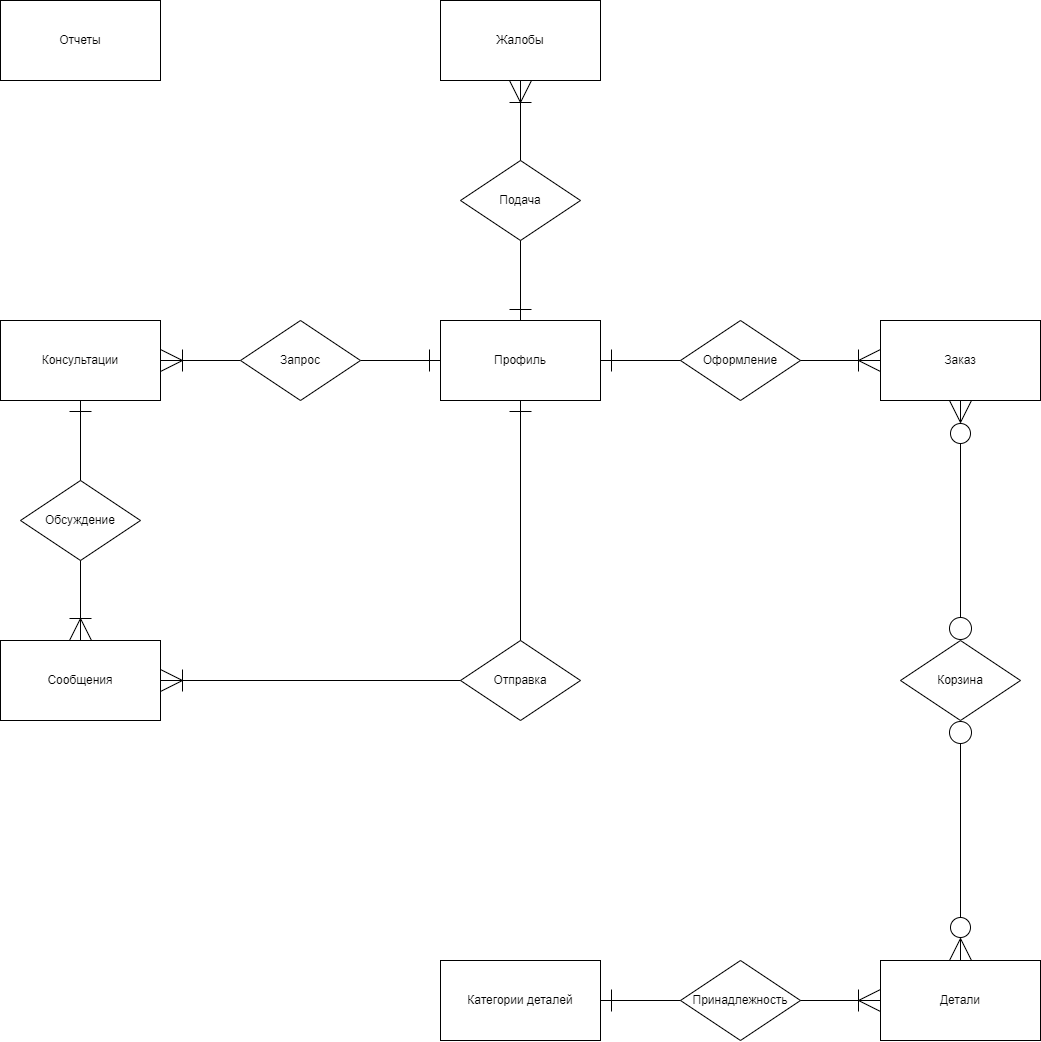

The diagram above was exported from draw.io. Its source (the exported page's mxGraphModel, read from the mxfile embedded in the PNG):
<mxGraphModel dx="1500" dy="924" grid="1" gridSize="10" guides="1" tooltips="1" connect="1" arrows="1" fold="1" page="1" pageScale="1" pageWidth="827" pageHeight="1169" math="0" shadow="0">
  <root>
    <mxCell id="0" />
    <mxCell id="1" parent="0" />
    <mxCell id="myXV_-NSEOwX-kuc2wSx-3" value="Консультации" style="rounded=0;whiteSpace=wrap;html=1;" vertex="1" parent="1">
      <mxGeometry x="80" y="360" width="160" height="80" as="geometry" />
    </mxCell>
    <mxCell id="myXV_-NSEOwX-kuc2wSx-4" value="Заказ" style="rounded=0;whiteSpace=wrap;html=1;" vertex="1" parent="1">
      <mxGeometry x="960" y="360" width="160" height="80" as="geometry" />
    </mxCell>
    <mxCell id="myXV_-NSEOwX-kuc2wSx-5" value="Подача" style="rhombus;whiteSpace=wrap;html=1;" vertex="1" parent="1">
      <mxGeometry x="540" y="200" width="120" height="80" as="geometry" />
    </mxCell>
    <mxCell id="myXV_-NSEOwX-kuc2wSx-6" value="" style="endArrow=none;html=1;rounded=0;startArrow=ERoneToMany;startFill=0;startSize=20;entryX=0;entryY=0.5;entryDx=0;entryDy=0;exitX=1;exitY=0.5;exitDx=0;exitDy=0;" edge="1" parent="1" source="myXV_-NSEOwX-kuc2wSx-3" target="myXV_-NSEOwX-kuc2wSx-13">
      <mxGeometry width="50" height="50" relative="1" as="geometry">
        <mxPoint x="480" y="520" as="sourcePoint" />
        <mxPoint x="600" y="520" as="targetPoint" />
      </mxGeometry>
    </mxCell>
    <mxCell id="myXV_-NSEOwX-kuc2wSx-7" value="" style="endArrow=none;html=1;rounded=0;startArrow=ERone;startFill=0;startSize=20;exitX=0;exitY=0.5;exitDx=0;exitDy=0;entryX=1;entryY=0.5;entryDx=0;entryDy=0;" edge="1" parent="1" source="myXV_-NSEOwX-kuc2wSx-10" target="myXV_-NSEOwX-kuc2wSx-13">
      <mxGeometry width="50" height="50" relative="1" as="geometry">
        <mxPoint x="240" y="520" as="sourcePoint" />
        <mxPoint x="360" y="520" as="targetPoint" />
      </mxGeometry>
    </mxCell>
    <mxCell id="myXV_-NSEOwX-kuc2wSx-8" value="Отчеты" style="rounded=0;whiteSpace=wrap;html=1;" vertex="1" parent="1">
      <mxGeometry x="80" y="40" width="160" height="80" as="geometry" />
    </mxCell>
    <mxCell id="myXV_-NSEOwX-kuc2wSx-9" value="Жалобы" style="rounded=0;whiteSpace=wrap;html=1;" vertex="1" parent="1">
      <mxGeometry x="520" y="40" width="160" height="80" as="geometry" />
    </mxCell>
    <mxCell id="myXV_-NSEOwX-kuc2wSx-10" value="Профиль" style="rounded=0;whiteSpace=wrap;html=1;" vertex="1" parent="1">
      <mxGeometry x="520" y="360" width="160" height="80" as="geometry" />
    </mxCell>
    <mxCell id="myXV_-NSEOwX-kuc2wSx-11" value="" style="endArrow=none;html=1;rounded=0;startArrow=ERone;startFill=0;startSize=20;exitX=0.5;exitY=0;exitDx=0;exitDy=0;entryX=0.5;entryY=1;entryDx=0;entryDy=0;" edge="1" parent="1" source="myXV_-NSEOwX-kuc2wSx-10" target="myXV_-NSEOwX-kuc2wSx-5">
      <mxGeometry width="50" height="50" relative="1" as="geometry">
        <mxPoint x="500" y="320" as="sourcePoint" />
        <mxPoint x="620" y="320" as="targetPoint" />
      </mxGeometry>
    </mxCell>
    <mxCell id="myXV_-NSEOwX-kuc2wSx-12" value="" style="endArrow=none;html=1;rounded=0;startArrow=ERoneToMany;startFill=0;startSize=20;exitX=0.5;exitY=1;exitDx=0;exitDy=0;entryX=0.5;entryY=0;entryDx=0;entryDy=0;" edge="1" parent="1" source="myXV_-NSEOwX-kuc2wSx-9" target="myXV_-NSEOwX-kuc2wSx-5">
      <mxGeometry width="50" height="50" relative="1" as="geometry">
        <mxPoint x="641" y="190" as="sourcePoint" />
        <mxPoint x="761" y="190" as="targetPoint" />
      </mxGeometry>
    </mxCell>
    <mxCell id="myXV_-NSEOwX-kuc2wSx-13" value="Запрос" style="rhombus;whiteSpace=wrap;html=1;" vertex="1" parent="1">
      <mxGeometry x="320" y="360" width="120" height="80" as="geometry" />
    </mxCell>
    <mxCell id="myXV_-NSEOwX-kuc2wSx-14" value="Сообщения" style="rounded=0;whiteSpace=wrap;html=1;" vertex="1" parent="1">
      <mxGeometry x="80" y="680" width="160" height="80" as="geometry" />
    </mxCell>
    <mxCell id="myXV_-NSEOwX-kuc2wSx-15" value="Обсуждение" style="rhombus;whiteSpace=wrap;html=1;" vertex="1" parent="1">
      <mxGeometry x="100" y="520" width="120" height="80" as="geometry" />
    </mxCell>
    <mxCell id="myXV_-NSEOwX-kuc2wSx-16" value="" style="endArrow=none;html=1;rounded=0;startArrow=ERone;startFill=0;startSize=20;exitX=0.5;exitY=1;exitDx=0;exitDy=0;entryX=0.5;entryY=0;entryDx=0;entryDy=0;" edge="1" parent="1" source="myXV_-NSEOwX-kuc2wSx-3" target="myXV_-NSEOwX-kuc2wSx-15">
      <mxGeometry width="50" height="50" relative="1" as="geometry">
        <mxPoint x="290" y="620" as="sourcePoint" />
        <mxPoint x="210" y="620" as="targetPoint" />
      </mxGeometry>
    </mxCell>
    <mxCell id="myXV_-NSEOwX-kuc2wSx-17" value="" style="endArrow=none;html=1;rounded=0;startArrow=ERoneToMany;startFill=0;startSize=20;entryX=0.5;entryY=1;entryDx=0;entryDy=0;exitX=0.5;exitY=0;exitDx=0;exitDy=0;" edge="1" parent="1" source="myXV_-NSEOwX-kuc2wSx-14" target="myXV_-NSEOwX-kuc2wSx-15">
      <mxGeometry width="50" height="50" relative="1" as="geometry">
        <mxPoint x="210" y="630" as="sourcePoint" />
        <mxPoint x="290" y="630" as="targetPoint" />
      </mxGeometry>
    </mxCell>
    <mxCell id="myXV_-NSEOwX-kuc2wSx-18" value="Отправка" style="rhombus;whiteSpace=wrap;html=1;" vertex="1" parent="1">
      <mxGeometry x="540" y="680" width="120" height="80" as="geometry" />
    </mxCell>
    <mxCell id="myXV_-NSEOwX-kuc2wSx-19" value="" style="endArrow=none;html=1;rounded=0;startArrow=ERone;startFill=0;startSize=20;exitX=0.5;exitY=1;exitDx=0;exitDy=0;entryX=0.5;entryY=0;entryDx=0;entryDy=0;" edge="1" parent="1" source="myXV_-NSEOwX-kuc2wSx-10" target="myXV_-NSEOwX-kuc2wSx-18">
      <mxGeometry width="50" height="50" relative="1" as="geometry">
        <mxPoint x="540" y="640" as="sourcePoint" />
        <mxPoint x="460" y="640" as="targetPoint" />
      </mxGeometry>
    </mxCell>
    <mxCell id="myXV_-NSEOwX-kuc2wSx-20" value="" style="endArrow=none;html=1;rounded=0;startArrow=ERoneToMany;startFill=0;startSize=20;entryX=0;entryY=0.5;entryDx=0;entryDy=0;exitX=1;exitY=0.5;exitDx=0;exitDy=0;" edge="1" parent="1" source="myXV_-NSEOwX-kuc2wSx-14" target="myXV_-NSEOwX-kuc2wSx-18">
      <mxGeometry width="50" height="50" relative="1" as="geometry">
        <mxPoint x="490" y="780" as="sourcePoint" />
        <mxPoint x="490" y="700" as="targetPoint" />
      </mxGeometry>
    </mxCell>
    <mxCell id="myXV_-NSEOwX-kuc2wSx-21" value="Оформление" style="rhombus;whiteSpace=wrap;html=1;" vertex="1" parent="1">
      <mxGeometry x="760" y="360" width="120" height="80" as="geometry" />
    </mxCell>
    <mxCell id="myXV_-NSEOwX-kuc2wSx-22" value="" style="endArrow=none;html=1;rounded=0;startArrow=ERone;startFill=0;startSize=20;exitX=1;exitY=0.5;exitDx=0;exitDy=0;entryX=0;entryY=0.5;entryDx=0;entryDy=0;" edge="1" parent="1" source="myXV_-NSEOwX-kuc2wSx-10" target="myXV_-NSEOwX-kuc2wSx-21">
      <mxGeometry width="50" height="50" relative="1" as="geometry">
        <mxPoint x="810" y="520" as="sourcePoint" />
        <mxPoint x="730" y="520" as="targetPoint" />
      </mxGeometry>
    </mxCell>
    <mxCell id="myXV_-NSEOwX-kuc2wSx-23" value="" style="endArrow=none;html=1;rounded=0;startArrow=ERoneToMany;startFill=0;startSize=20;entryX=1;entryY=0.5;entryDx=0;entryDy=0;exitX=0;exitY=0.5;exitDx=0;exitDy=0;" edge="1" parent="1" source="myXV_-NSEOwX-kuc2wSx-4" target="myXV_-NSEOwX-kuc2wSx-21">
      <mxGeometry width="50" height="50" relative="1" as="geometry">
        <mxPoint x="900" y="520" as="sourcePoint" />
        <mxPoint x="980" y="520" as="targetPoint" />
      </mxGeometry>
    </mxCell>
    <mxCell id="myXV_-NSEOwX-kuc2wSx-24" value="" style="endArrow=circle;html=1;rounded=0;startArrow=ERzeroToMany;startFill=0;endFill=0;endSize=10;startSize=20;exitX=0.5;exitY=1;exitDx=0;exitDy=0;entryX=0.5;entryY=0;entryDx=0;entryDy=0;" edge="1" parent="1" source="myXV_-NSEOwX-kuc2wSx-4" target="myXV_-NSEOwX-kuc2wSx-26">
      <mxGeometry width="50" height="50" relative="1" as="geometry">
        <mxPoint x="680" y="560" as="sourcePoint" />
        <mxPoint x="760" y="560" as="targetPoint" />
      </mxGeometry>
    </mxCell>
    <mxCell id="myXV_-NSEOwX-kuc2wSx-25" value="Детали" style="rounded=0;whiteSpace=wrap;html=1;" vertex="1" parent="1">
      <mxGeometry x="960" y="1000" width="160" height="80" as="geometry" />
    </mxCell>
    <mxCell id="myXV_-NSEOwX-kuc2wSx-26" value="Корзина" style="rhombus;whiteSpace=wrap;html=1;" vertex="1" parent="1">
      <mxGeometry x="980" y="680" width="120" height="80" as="geometry" />
    </mxCell>
    <mxCell id="myXV_-NSEOwX-kuc2wSx-27" value="" style="endArrow=circle;html=1;rounded=0;startArrow=ERzeroToMany;startFill=0;endFill=0;endSize=10;startSize=20;exitX=0.5;exitY=0;exitDx=0;exitDy=0;entryX=0.5;entryY=1;entryDx=0;entryDy=0;" edge="1" parent="1" source="myXV_-NSEOwX-kuc2wSx-25" target="myXV_-NSEOwX-kuc2wSx-26">
      <mxGeometry width="50" height="50" relative="1" as="geometry">
        <mxPoint x="840" y="820" as="sourcePoint" />
        <mxPoint x="920" y="820" as="targetPoint" />
      </mxGeometry>
    </mxCell>
    <mxCell id="myXV_-NSEOwX-kuc2wSx-28" value="Категории деталей" style="rounded=0;whiteSpace=wrap;html=1;" vertex="1" parent="1">
      <mxGeometry x="520" y="1000" width="160" height="80" as="geometry" />
    </mxCell>
    <mxCell id="myXV_-NSEOwX-kuc2wSx-29" value="Принадлежность" style="rhombus;whiteSpace=wrap;html=1;" vertex="1" parent="1">
      <mxGeometry x="760" y="1000" width="120" height="80" as="geometry" />
    </mxCell>
    <mxCell id="myXV_-NSEOwX-kuc2wSx-30" value="" style="endArrow=none;html=1;rounded=0;startArrow=ERone;startFill=0;startSize=20;exitX=1;exitY=0.5;exitDx=0;exitDy=0;entryX=0;entryY=0.5;entryDx=0;entryDy=0;" edge="1" parent="1" source="myXV_-NSEOwX-kuc2wSx-28" target="myXV_-NSEOwX-kuc2wSx-29">
      <mxGeometry width="50" height="50" relative="1" as="geometry">
        <mxPoint x="790" y="1090" as="sourcePoint" />
        <mxPoint x="710" y="1090" as="targetPoint" />
      </mxGeometry>
    </mxCell>
    <mxCell id="myXV_-NSEOwX-kuc2wSx-31" value="" style="endArrow=none;html=1;rounded=0;startArrow=ERoneToMany;startFill=0;startSize=20;entryX=1;entryY=0.5;entryDx=0;entryDy=0;exitX=0;exitY=0.5;exitDx=0;exitDy=0;" edge="1" parent="1" source="myXV_-NSEOwX-kuc2wSx-25" target="myXV_-NSEOwX-kuc2wSx-29">
      <mxGeometry width="50" height="50" relative="1" as="geometry">
        <mxPoint x="840" y="1090" as="sourcePoint" />
        <mxPoint x="920" y="1090" as="targetPoint" />
      </mxGeometry>
    </mxCell>
  </root>
</mxGraphModel>